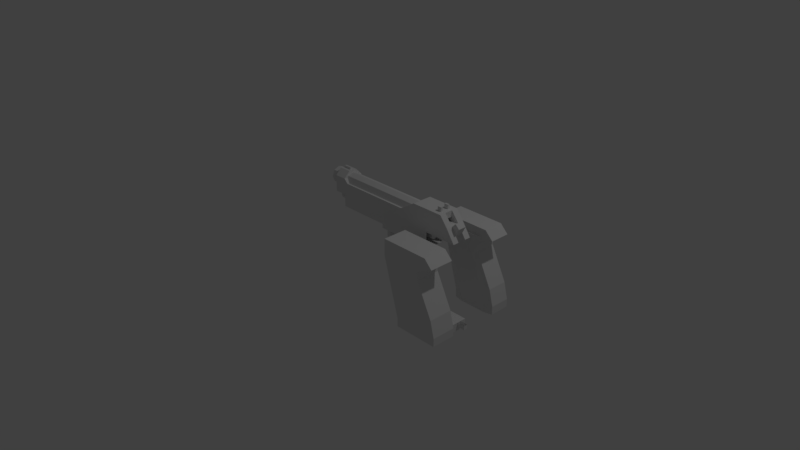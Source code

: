 # Source: Berette92_1.blend  (saved by Blender 2.78.0; exported with 4.5.12 LTS)
import bpy
from mathutils import Matrix  # noqa: F401  (used for matrix-valued properties, if any)

bpy.ops.wm.read_factory_settings(use_empty=True)
scene = bpy.context.scene
scene.name = 'Scene'

# ---- collections
col_collection_1 = bpy.data.collections.new('Collection 1'); scene.collection.children.link(col_collection_1)

# ---- materials (node trees are filled in below, after node groups)
mat_material = bpy.data.materials.new('Material')
mat_material.alpha_threshold = 0.0
mat_material.use_transparent_shadow = False
mat_material.roughness = 0.5
mat_material.line_color = (0.0, 0.0, 0.0, 1.0)

# ---- material node trees

# ---- world
world_world = bpy.data.worlds.new('World'); scene.world = world_world
world_world.color = (0.05088, 0.05088, 0.05088)
world_world.use_sun_shadow = False
world_world.sun_shadow_jitter_overblur = 0.0
world_world.cycles.sampling_method = 'MANUAL'

# ---- cameras
cam_camera = bpy.data.cameras.new('Camera')
cam_camera.clip_end = 100.0
cam_camera.lens = 35.0
cam_camera.sensor_width = 32.0
cam_camera.sensor_height = 18.0
cam_camera.ortho_scale = 7.314
cam_camera.dof.focus_distance = 0.0
cam_camera.dof.aperture_fstop = 128.0

# ---- lights
light_lamp = bpy.data.lights.new('Lamp', 'POINT')
light_lamp.transmission_factor = 0.0
light_lamp.cutoff_distance = 30.0
light_lamp.energy = 100.0
light_lamp.shadow_buffer_clip_start = 1.001
light_lamp.shadow_soft_size = 0.1
light_lamp.shadow_maximum_resolution = 0.006
light_lamp.use_absolute_resolution = True

# ---- meshes
me_cube = bpy.data.meshes.new('Cube')
me_cube.from_pydata([(0.1, -0.575, 1.1), (0.1, -0.325, 1.1), (1.8, -0.325, 1.375), (1.8, -0.575, 1.375), (0.1, -0.5, 1.375), (0.1, -0.4, 1.375), (1.6, -0.325, 0.95), (0.25, -0.575, 0.95), (0.25, -0.325, 0.95), (1.6, -0.575, 0.95), (0.3, -0.325, 1.1), (0.3, -0.575, 1.1), (0.25, -0.4, 1.375), (0.25, -0.5, 1.375), (1.9, -0.325, 1.25), (1.9, -0.575, 1.25), (0.1, -0.575, 1.25), (0.1, -0.325, 1.25), (0.3, -0.325, 1.25), (0.3, -0.575, 1.25), (1.2, -0.575, 1.25), (1.2, -0.325, 1.25), (2.1, -0.7, 1.0), (2.1, -1.0, 1.0), (1.4, -0.7, 1.1), (1.9, -0.7, 0.9), (1.9, -1.0, 0.9), (1.4, -0.7, 0.9), (2.15, -0.7, 0.2), (2.15, -1.0, 0.2), (1.6, -0.7, 0.2), (1.6, -1.0, 0.2), (2.1, -1.0, 0.4), (2.1, -0.7, 0.4), (1.9, -1.0, 0.8), (1.9, -0.7, 0.8), (1.4, -1.0, 0.9), (0.125, -0.4625, 1.375), (0.125, -0.4625, 1.4), (0.125, -0.4375, 1.375), (0.125, -0.4375, 1.4), (0.225, -0.4625, 1.375), (0.225, -0.4625, 1.4), (0.225, -0.4375, 1.375), (0.225, -0.4375, 1.4), (1.7, -0.5125, 1.375), (1.7, -0.5125, 1.425), (1.7, -0.4875, 1.375), (1.7, -0.4875, 1.425), (1.75, -0.5125, 1.375), (1.75, -0.5125, 1.425), (1.75, -0.4875, 1.375), (1.75, -0.4875, 1.425), (1.7, -0.4125, 1.375), (1.7, -0.4125, 1.425), (1.7, -0.3875, 1.375), (1.7, -0.3875, 1.425), (1.75, -0.4125, 1.375), (1.75, -0.4125, 1.425), (1.75, -0.3875, 1.375), (1.75, -0.3875, 1.425), (0.9, -0.5, 0.69), (0.9, -0.5, 0.9), (0.9, -0.4, 0.69), (0.9, -0.4, 0.9), (0.95, -0.5, 0.74), (1.05, -0.5, 0.9), (0.95, -0.4, 0.74), (1.05, -0.4, 0.9), (0.9, -0.575, 0.95), (0.9, -0.325, 0.95), (1.6, -0.325, 0.9), (1.6, -0.575, 0.9), (0.9, -0.575, 0.9), (0.9, -0.325, 0.9), (0.9, -0.5, 0.85), (0.9, -0.4, 0.85), (0.95, -0.4, 0.85), (0.95, -0.5, 0.85), (0.95, -0.5, 0.64), (0.95, -0.4, 0.64), (0.97, -0.5, 0.68), (0.97, -0.4, 0.68), (1.4, -0.5, 0.6), (1.4, -0.4, 0.6), (1.38, -0.5, 0.65), (1.38, -0.4, 0.65), (1.5, -0.5, 0.6), (1.5, -0.4, 0.6), (1.45, -0.5, 0.75), (1.45, -0.4, 0.75), (1.1, -0.5, 0.58), (1.1, -0.5, 0.62), (1.1, -0.4, 0.62), (1.1, -0.4, 0.58), (1.25, -0.5, 0.58), (1.25, -0.4, 0.62), (1.25, -0.5, 0.62), (1.25, -0.4, 0.58), (1.4, -0.325, 1.375), (1.4, -0.575, 1.375), (1.4, -0.575, 1.25), (1.4, -0.325, 1.25), (2.0, -0.7, 1.1), (2.0, -0.575, 1.1), (1.4, -1.0, 1.1), (2.15, -0.7, 0.1), (2.15, -1.0, 0.1), (1.6, -0.7, 0.1), (1.6, -1.0, 0.1), (1.6, -0.55, -2.98e-08), (1.6, -0.55, 0.1), (1.6, -0.35, -2.98e-08), (1.6, -0.35, 0.1), (2.0, -0.55, -2.98e-08), (2.0, -0.55, 0.1), (2.0, -0.35, -2.98e-08), (2.0, -0.35, 0.1), (1.17, -0.475, 0.75), (1.17, -0.425, 0.75), (1.21, -0.425, 0.73), (1.21, -0.475, 0.73), (1.09, -0.475, 0.67), (1.09, -0.425, 0.67), (1.09, -0.475, 0.7), (1.09, -0.425, 0.7), (1.3, -0.475, 0.9), (1.3, -0.425, 0.9), (1.2, -0.475, 0.9), (1.2, -0.425, 0.9), (1.2, -0.475, 0.85), (1.2, -0.425, 0.85), (1.25, -0.425, 0.85), (1.25, -0.475, 0.85), (1.2, -0.425, 0.8), (1.2, -0.475, 0.8), (1.25, -0.425, 0.8), (1.25, -0.475, 0.8), (1.8, -0.5, 1.25), (1.85, -0.4, 1.1), (1.8, -0.4, 1.25), (2.0, -0.5, 1.25), (1.95, -0.5, 1.3), (2.0, -0.4, 1.25), (1.95, -0.4, 1.3), (1.95, -0.4, 1.15), (1.9, -0.4, 1.25), (1.95, -0.5, 1.15), (1.9, -0.5, 1.25), (1.85, -0.5, 1.1), (1.8, -0.4, 1.3), (1.2, -0.325, 1.1), (1.8, -0.5, 1.3), (1.8, -0.5, 1.1), (1.8, -0.4, 1.1), (1.2, -0.575, 1.1), (1.9, -0.5, 1.25), (1.8, -0.5, 1.375), (1.8, -0.575, 1.1), (1.9, -0.4, 1.25), (1.8, -0.4, 1.375), (1.8, -0.325, 1.1), (1.8, -0.325, 1.25), (1.4, -0.575, 1.1), (1.8, -0.575, 1.25), (2.0, -0.325, 1.1), (1.4, -0.325, 1.1), (2.0, -1.0, 1.1), (2.0, -0.4, 1.1), (2.0, -0.5, 1.1), (1.75, -0.5, 1.15), (1.8, -0.4, 1.1), (1.75, -0.4, 1.15), (1.8, -0.5, 1.1), (1.4, -0.525, 1.1), (1.6, -0.525, 1.3), (1.4, -0.375, 1.1), (1.6, -0.375, 1.3), (0.25, -0.575, 1.1), (0.25, -0.325, 1.1), (1.6, -0.575, 1.1), (1.6, -0.325, 1.1), (0.9, -0.325, 1.1), (0.9, -0.575, 1.1), (0.1, -0.4854, 1.06), (1.6, -0.4854, 1.06), (0.1, -0.45, 1.075), (1.6, -0.45, 1.075), (0.1, -0.4146, 1.06), (1.6, -0.4146, 1.06), (0.1, -0.4, 1.025), (1.6, -0.4, 1.025), (0.1, -0.575, 1.3), (0.1, -0.325, 1.3), (0.25, -0.325, 1.3), (0.25, -0.575, 1.3), (1.6, -0.35, 1.25), (1.565e-07, -0.35, 1.25), (1.6, -0.3793, 1.321), (1.565e-07, -0.3793, 1.321), (1.6, -0.45, 1.35), (1.565e-07, -0.45, 1.35), (1.6, -0.5207, 1.321), (1.565e-07, -0.5207, 1.321), (1.6, -0.55, 1.25), (1.565e-07, -0.55, 1.25), (1.6, -0.5207, 1.179), (1.565e-07, -0.5207, 1.179), (1.6, -0.45, 1.15), (1.565e-07, -0.45, 1.15), (1.6, -0.3793, 1.179), (1.565e-07, -0.3793, 1.179), (1.6, -0.5, 1.025), (0.1, -0.5, 1.025), (1.6, -0.4854, 0.9896), (0.1, -0.4854, 0.9896), (1.6, -0.45, 0.975), (0.1, -0.45, 0.975), (1.6, -0.4146, 0.9896), (0.1, -0.4146, 0.9896), (2.0, -0.475, 0.05), (2.0, -0.475, 0.1), (2.0, -0.425, 0.05), (2.0, -0.425, 0.1), (2.1, -0.475, 0.05), (2.1, -0.475, 0.1), (2.1, -0.425, 0.05), (2.1, -0.425, 0.1), (2.1, 0.175, 1.0), (2.1, -0.075, 1.0), (1.4, 0.175, 1.1), (1.9, 0.175, 0.9), (1.9, -0.075, 0.9), (2.15, 0.175, 0.2), (2.15, -0.075, 0.2), (1.6, 0.175, 0.2), (1.6, -0.075, 0.2), (1.809, 0.2, 0.9), (2.0, 0.175, 1.1), (1.4, -0.075, 1.1), (2.15, 0.175, 0.1), (2.15, -0.075, 0.1), (1.6, 0.175, 0.1), (1.6, -0.075, 0.1), (2.0, -0.075, 1.1), (2.1, -0.075, 0.4), (2.1, 0.175, 0.4), (1.9, -0.075, 0.8), (1.9, 0.175, 0.8), (1.4, -0.075, 0.9), (1.4, 0.175, 0.9), (1.491, 0.2, 0.9), (2.05, 0.2, 0.2), (1.7, 0.2, 0.2), (1.809, -0.1, 0.9), (1.491, -0.1, 0.9), (2.05, -0.1, 0.2), (1.7, -0.1, 0.2), (2.05, 0.2, 0.1), (1.7, 0.2, 0.1), (2.05, -0.1, 0.1), (1.7, -0.1, 0.1), (1.5, -0.075, 1.0), (1.85, -0.075, 1.0), (1.691, -0.1, 0.2364), (2.009, -0.1, 0.3636), (2.009, 0.2, 0.3636), (1.691, 0.2, 0.2364), (1.809, 0.2, 0.8182), (1.491, 0.2, 0.8818), (1.491, -0.1, 0.8818), (1.809, -0.1, 0.8182), (1.95, -0.075, 1.0), (1.4, -0.075, 1.0), (1.5, 0.2, 1.0), (1.85, 0.2, 1.0), (1.85, -0.1, 1.0), (1.5, -0.1, 1.0), (1.5, -0.075, 1.1), (1.5, 0.175, 1.1), (1.85, -0.075, 1.1), (1.85, 0.175, 1.1), (1.5, 0.175, 1.0), (1.85, 0.175, 1.0), (1.95, 0.175, 1.0), (1.4, 0.175, 1.0)], [], [(153, 169, 104, 158), (17, 1, 0, 16), (195, 13, 4, 192), (159, 160, 150), (18, 10, 1, 17), (70, 69, 7, 8), (182, 70, 8, 179), (21, 151, 10, 18), (2, 160, 159, 14), (5, 4, 13, 12), (155, 20, 19, 11), (194, 18, 17, 193), (193, 17, 16, 192), (11, 19, 16, 0), (169, 156, 15, 104), (99, 102, 21), (163, 101, 20, 155), (101, 100, 20), (102, 166, 151, 21), (167, 105, 36, 26), (32, 31, 29), (24, 103, 25, 27), (167, 26, 23), (22, 103, 167, 23), (23, 26, 25, 22), (31, 30, 108, 109), (33, 32, 29, 28), (30, 33, 28), (27, 35, 33, 30), (36, 27, 30, 31), (35, 34, 32, 33), (34, 36, 31, 32), (26, 36, 34), (25, 26, 34, 35), (27, 25, 35), (25, 103, 22), (37, 38, 40, 39), (39, 40, 44, 43), (43, 44, 42, 41), (41, 42, 38, 37), (39, 43, 41, 37), (44, 40, 38, 42), (45, 46, 48, 47), (47, 48, 52, 51), (51, 52, 50, 49), (49, 50, 46, 45), (47, 51, 49, 45), (52, 48, 46, 50), (53, 54, 56, 55), (55, 56, 60, 59), (59, 60, 58, 57), (57, 58, 54, 53), (55, 59, 57, 53), (60, 56, 54, 58), (75, 62, 64, 76), (76, 64, 68, 77), (77, 68, 66, 78), (78, 66, 62, 75), (65, 61, 79, 81), (181, 6, 70, 182), (9, 69, 73, 72), (71, 72, 73, 74), (69, 70, 74, 73), (70, 6, 71, 74), (65, 78, 75, 61), (67, 77, 78, 65), (63, 76, 77, 67), (61, 75, 76, 63), (97, 95, 83, 85), (63, 67, 82, 80), (61, 63, 80, 79), (67, 65, 81, 82), (84, 86, 90, 88), (98, 96, 86, 84), (96, 97, 85, 86), (95, 98, 84, 83), (86, 85, 89, 90), (83, 84, 88, 87), (85, 83, 87, 89), (79, 80, 94, 91), (82, 81, 92, 93), (80, 82, 93, 94), (81, 79, 91, 92), (91, 94, 98, 95), (93, 92, 97, 96), (94, 93, 96, 98), (92, 91, 95, 97), (36, 105, 24, 27), (162, 161, 166, 102), (164, 3, 100, 101), (21, 20, 100, 99), (158, 164, 101, 163), (2, 162, 102, 99), (104, 15, 164, 158), (106, 107, 109, 108), (28, 29, 107, 106), (29, 31, 109, 107), (30, 28, 106, 108), (110, 111, 113, 112), (112, 113, 117, 116), (116, 117, 115, 114), (114, 115, 111, 110), (112, 116, 114, 110), (117, 113, 111, 115), (136, 120, 119, 134), (126, 133, 132, 127), (128, 130, 133, 126), (129, 131, 130, 128), (133, 137, 136, 132), (120, 123, 125, 119), (127, 132, 131, 129), (121, 122, 123, 120), (123, 122, 124, 125), (137, 121, 120, 136), (118, 124, 122, 121), (134, 119, 118, 135), (135, 118, 121, 137), (131, 134, 135, 130), (130, 135, 137, 133), (119, 125, 124, 118), (132, 136, 134, 131), (145, 146, 144, 143), (143, 144, 142, 141), (147, 148, 138, 149), (145, 143, 141, 147), (146, 140, 138, 148), (144, 146, 148, 142), (139, 145, 147, 149), (141, 142, 148, 147), (139, 140, 146, 145), (139, 149, 173, 171), (99, 160, 2), (2, 14, 162), (155, 151, 166, 163), (194, 12, 13, 195), (100, 3, 157), (154, 150, 177, 176), (20, 21, 18, 19), (11, 0, 1, 10), (154, 176, 166, 161), (168, 159, 150, 154), (157, 3, 15, 156), (15, 3, 164), (14, 165, 161, 162), (155, 11, 10, 151), (150, 160, 157, 152), (156, 152, 157), (165, 14, 159, 168), (99, 100, 157, 160), (153, 152, 156, 169), (161, 165, 168, 154), (153, 158, 163, 174), (167, 103, 24, 105), (170, 172, 171, 173), (140, 139, 171, 172), (149, 138, 170, 173), (138, 140, 172, 170), (175, 174, 176, 177), (152, 153, 174, 175), (150, 152, 175, 177), (9, 180, 183, 69), (7, 178, 179, 8), (69, 183, 178, 7), (179, 178, 183, 182), (185, 184, 213, 212), (191, 190, 188, 189), (187, 186, 184, 185), (212, 213, 215, 214), (189, 188, 186, 187), (18, 194, 195, 19), (5, 193, 192, 4), (12, 194, 193, 5), (19, 195, 192, 16), (196, 197, 199, 198), (198, 199, 201, 200), (200, 201, 203, 202), (202, 203, 205, 204), (204, 205, 207, 206), (206, 207, 209, 208), (199, 197, 211, 209, 207, 205, 203, 201), (208, 209, 211, 210), (210, 211, 197, 196), (196, 198, 200, 202, 204, 206, 208, 210), (214, 215, 217, 216), (188, 190, 219, 217, 215, 213, 184, 186), (216, 217, 219, 218), (218, 219, 190, 191), (191, 189, 187, 185, 212, 214, 216, 218), (222, 223, 227, 226), (226, 227, 225, 224), (224, 225, 221, 220), (222, 226, 224, 220), (272, 276, 254, 232), (244, 272, 232, 229), (228, 238, 244, 229), (229, 232, 231, 228), (236, 235, 242, 243), (246, 245, 234, 233), (231, 232, 247, 248), (231, 284, 238, 228), (273, 239, 230, 285), (285, 274, 251, 250), (233, 234, 241, 240), (259, 261, 243, 242), (234, 256, 260, 241), (235, 253, 259, 242), (273, 277, 262), (248, 247, 245, 246), (249, 250, 235, 236), (247, 271, 265, 245), (268, 248, 246, 266), (265, 256, 234, 245), (252, 266, 246, 233), (250, 251, 269), (237, 231, 248, 268), (254, 255, 270, 271), (235, 267, 253), (251, 237, 268, 269), (236, 257, 264), (253, 267, 266, 252), (250, 269, 267, 235), (264, 257, 256, 265), (270, 249, 236, 264), (269, 268, 266, 267), (277, 276, 263, 262), (271, 270, 264, 265), (252, 233, 240, 258), (278, 279, 230, 239), (257, 236, 243, 261), (253, 252, 258, 259), (240, 241, 260, 258), (256, 257, 261, 260), (275, 284, 231, 237), (258, 260, 261, 259), (277, 273, 249, 255), (274, 275, 237, 251), (255, 249, 270), (276, 277, 255, 254), (232, 254, 271, 247), (249, 273, 285, 250), (263, 276, 272), (280, 281, 279, 278), (273, 262, 278, 239), (244, 238, 281, 280), (244, 280, 263, 272), (262, 263, 280, 278), (285, 230, 279, 282), (281, 283, 282, 279), (238, 284, 283, 281), (284, 275, 283), (275, 274, 282, 283), (282, 274, 285)])
_uv = me_cube.uv_layers.new(name='UVMap')
_uv.uv.foreach_set('vector', [0.4, 0.25, 0.5, 0.25, 0.5, 0.2125, 0.4, 0.2125, 0.3375, 0.125, 0.3375, 0.05, 0.2125, 0.05, 0.2125, 0.125, 0.625, 0.2125, 0.625, 0.25, 0.55, 0.25, 0.55, 0.2125, 0.45, 0.125, 0.4, 0.1875, 0.4, 0.15, 0.65, 0.125, 0.65, 0.05, 0.55, 0.05, 0.55, 0.125, 0.95, 0.3375, 0.95, 0.2125, 0.625, 0.2125, 0.625, 0.3375, 0.95, 0.05, 0.95, -0.025, 0.625, -0.025, 0.625, 0.05, 0.1, 0.125, 0.1, 0.05, -0.35, 0.05, -0.35, 0.125, 0.3375, 0.1875, 0.3, 0.1875, 0.3, 0.125, 0.3375, 0.125, 0.55, 0.3, 0.55, 0.25, 0.625, 0.25, 0.625, 0.3, 0.1, 0.05, 0.1, 0.125, -0.35, 0.125, -0.35, 0.05, 0.625, 0.15, 0.65, 0.125, 0.55, 0.125, 0.55, 0.15, 0.3375, 0.15, 0.3375, 0.125, 0.2125, 0.125, 0.2125, 0.15, 0.65, 0.05, 0.65, 0.125, 0.55, 0.125, 0.55, 0.05, 0.25, 0.05, 0.25, 0.125, 0.2125, 0.125, 0.2125, 0.05, 0.2, 0.1875, 0.2, 0.125, 0.1, 0.125, 0.2, 0.05, 0.2, 0.125, 0.1, 0.125, 0.1, 0.05, 0.2, 0.125, 0.2, 0.1875, 0.1, 0.125, 0.2, 0.125, 0.2, 0.05, 0.1, 0.05, 0.1, 0.125, 0.5, 0.05, 0.2, 0.05, 0.2, -0.05, 0.45, -0.05, 0.55, 0.7, 0.3, 0.6, 0.575, 0.6, 0.2, 0.05, 0.5, 0.05, 0.45, -0.05, 0.2, -0.05, 0.5, 0.05, 0.45, -0.05, 0.55, 0.0, 0.55, 0.15, 0.5, 0.15, 0.5, -2.98e-07, 0.55, 0.0, 0.55, 0.0, 0.45, 0.0, 0.45, 0.15, 0.55, 0.15, 5.96e-08, 0.6, 0.15, 0.6, 0.15, 0.55, 5.96e-08, 0.55, 0.15, 0.7, 0.0, 0.7, 0.0, 0.6, 0.15, 0.6, 0.3, 0.6, 0.55, 0.7, 0.575, 0.6, 0.2, 0.95, 0.45, 0.9, 0.55, 0.7, 0.3, 0.6, 5.96e-08, 0.95, 0.15, 0.95, 0.15, 0.6, 5.96e-08, 0.6, 0.15, 0.9, 0.0, 0.9, 0.0, 0.7, 0.15, 0.7, 0.45, 0.9, 0.2, 0.95, 0.3, 0.6, 0.55, 0.7, 0.45, 0.95, 0.2, 0.95, 0.45, 0.9, 0.15, 0.95, 0.0, 0.95, 0.0, 0.9, 0.15, 0.9, 0.2, 0.95, 0.45, 0.95, 0.45, 0.9, 0.45, 0.95, 0.5, 1.05, 0.55, 1.0, 0.2688, 0.1875, 0.2688, 0.2, 0.2812, 0.2, 0.2812, 0.1875, 0.5625, 0.1875, 0.5625, 0.2, 0.6125, 0.2, 0.6125, 0.1875, 0.2812, 0.1875, 0.2812, 0.2, 0.2688, 0.2, 0.2688, 0.1875, 0.6125, 0.1875, 0.6125, 0.2, 0.5625, 0.2, 0.5625, 0.1875, 0.5625, 0.2812, 0.6125, 0.2812, 0.6125, 0.2688, 0.5625, 0.2688, 0.6125, 0.2812, 0.5625, 0.2812, 0.5625, 0.2688, 0.6125, 0.2688, 0.2438, 0.1875, 0.2438, 0.2125, 0.2563, 0.2125, 0.2563, 0.1875, 0.35, 0.1875, 0.35, 0.2125, 0.375, 0.2125, 0.375, 0.1875, 0.2563, 0.1875, 0.2563, 0.2125, 0.2438, 0.2125, 0.2438, 0.1875, 0.375, 0.1875, 0.375, 0.2125, 0.35, 0.2125, 0.35, 0.1875, 0.35, 0.2563, 0.375, 0.2563, 0.375, 0.2438, 0.35, 0.2438, 0.375, 0.2563, 0.35, 0.2563, 0.35, 0.2438, 0.375, 0.2438, 0.2938, 0.1875, 0.2938, 0.2125, 0.3063, 0.2125, 0.3063, 0.1875, 0.35, 0.1875, 0.35, 0.2125, 0.375, 0.2125, 0.375, 0.1875, 0.3063, 0.1875, 0.3063, 0.2125, 0.2938, 0.2125, 0.2938, 0.1875, 0.375, 0.1875, 0.375, 0.2125, 0.35, 0.2125, 0.35, 0.1875, 0.35, 0.3063, 0.375, 0.3063, 0.375, 0.2938, 0.35, 0.2938, 0.375, 0.3063, 0.35, 0.3063, 0.35, 0.2938, 0.375, 0.2938, 0.25, 0.925, 0.25, 0.95, 0.3, 0.95, 0.3, 0.925, 0.95, 0.925, 0.95, 0.95, 1.025, 0.95, 0.975, 0.925, 0.975, 0.3, 1.025, 0.3, 1.025, 0.25, 0.975, 0.25, 0.975, 0.925, 1.025, 0.95, 0.95, 0.95, 0.95, 0.925, 0.975, 0.87, 0.95, 0.845, 0.975, 0.82, 0.985, 0.84, 0.3, 0.05, 0.3, -0.025, -0.05, -0.025, -0.05, 0.05, 0.3, 0.975, -0.05, 0.975, -0.05, 0.95, 0.3, 0.95, 0.3, 0.3375, 0.3, 0.2125, -0.05, 0.2125, -0.05, 0.3375, 0.2125, 0.975, 0.3375, 0.975, 0.3375, 0.95, 0.2125, 0.95, 0.95, 0.975, 1.3, 0.975, 1.3, 0.95, 0.95, 0.95, 0.975, 0.87, 0.975, 0.925, 0.95, 0.925, 0.95, 0.845, 0.3, 0.87, 0.3, 0.925, 0.25, 0.925, 0.25, 0.87, 0.95, 0.845, 0.95, 0.925, 0.975, 0.925, 0.975, 0.87, 0.25, 0.845, 0.25, 0.925, 0.3, 0.925, 0.3, 0.845, 0.125, 0.81, 0.125, 0.79, 0.2, 0.8, 0.19, 0.825, 0.95, 0.845, 0.975, 0.87, 0.985, 0.84, 0.975, 0.82, 0.95, 0.25, 0.95, 0.3, 0.975, 0.3, 0.975, 0.25, 0.3, 0.87, 0.25, 0.87, 0.25, 0.84, 0.3, 0.84, 0.2, 0.8, 0.19, 0.825, 0.225, 0.875, 0.25, 0.8, 0.125, 0.79, 0.125, 0.81, 0.19, 0.825, 0.2, 0.8, 0.125, 0.3, 0.125, 0.25, 0.19, 0.25, 0.19, 0.3, 0.125, 0.25, 0.125, 0.3, 0.2, 0.3, 0.2, 0.25, 0.3, 0.825, 0.25, 0.825, 0.25, 0.875, 0.3, 0.875, 0.2, 0.25, 0.2, 0.3, 0.25, 0.3, 0.25, 0.25, 0.19, 0.825, 0.2, 0.8, 0.25, 0.8, 0.225, 0.875, 0.975, 0.25, 0.975, 0.3, 1.05, 0.3, 1.05, 0.25, 0.985, 0.3, 0.985, 0.25, 1.05, 0.25, 1.05, 0.3, 0.975, 0.82, 0.985, 0.84, 1.05, 0.81, 1.05, 0.79, 0.985, 0.84, 0.975, 0.82, 1.05, 0.79, 1.05, 0.81, 0.05, 0.25, 0.05, 0.3, 0.125, 0.3, 0.125, 0.25, 0.05, 0.3, 0.05, 0.25, 0.125, 0.25, 0.125, 0.3, 0.05, 0.79, 0.05, 0.81, 0.125, 0.81, 0.125, 0.79, 0.05, 0.81, 0.05, 0.79, 0.125, 0.79, 0.125, 0.81, 5.96e-08, 0.95, 5.96e-08, 1.05, 0.15, 1.05, 0.15, 0.95, 0.4, 0.125, 0.4, 0.05, 0.2, 0.05, 0.2, 0.125, 0.4, 0.125, 0.4, 0.1875, 0.2, 0.1875, 0.2, 0.125, 0.1, 0.3375, 0.1, 0.2125, 0.2, 0.2125, 0.2, 0.3375, 0.4, 0.05, 0.4, 0.125, 0.2, 0.125, 0.2, 0.05, 0.4, 0.1875, 0.4, 0.125, 0.2, 0.125, 0.2, 0.1875, 0.5, 0.05, 0.45, 0.125, 0.4, 0.125, 0.4, 0.05, 0.575, 0.15, 0.575, 0.0, 0.3, 5.96e-08, 0.3, 0.15, 0.15, 0.6, 0.0, 0.6, 0.0, 0.55, 0.15, 0.55, 0.575, 0.6, 0.3, 0.6, 0.3, 0.55, 0.575, 0.55, 0.3, 0.6, 0.575, 0.6, 0.575, 0.55, 0.3, 0.55, 0.225, 0.5, 0.225, 0.55, 0.325, 0.55, 0.325, 0.5, 0.3, 0.5, 0.3, 0.55, 0.5, 0.55, 0.5, 0.5, 0.325, 0.5, 0.325, 0.55, 0.225, 0.55, 0.225, 0.5, 0.5, 0.5, 0.5, 0.55, 0.3, 0.55, 0.3, 0.5, 0.3, 0.325, 0.5, 0.325, 0.5, 0.225, 0.3, 0.225, 0.5, 0.325, 0.3, 0.325, 0.3, 0.225, 0.5, 0.225, 0.125, 0.9, 0.105, 0.865, 0.085, 0.875, 0.1, 0.9, 0.2625, 0.95, 0.2625, 0.925, 0.2875, 0.925, 0.2875, 0.95, 0.1, 0.95, 0.1, 0.925, 0.125, 0.925, 0.15, 0.95, 0.2875, 0.95, 0.2875, 0.925, 0.2625, 0.925, 0.2625, 0.95, 0.2625, 0.925, 0.2625, 0.9, 0.2875, 0.9, 0.2875, 0.925, 0.105, 0.865, 0.045, 0.835, 0.045, 0.85, 0.085, 0.875, 0.15, 0.95, 0.125, 0.925, 0.1, 0.925, 0.1, 0.95, 0.105, 0.2625, 0.045, 0.2625, 0.045, 0.2875, 0.105, 0.2875, 0.2875, 0.835, 0.2625, 0.835, 0.2625, 0.85, 0.2875, 0.85, 0.2625, 0.9, 0.2625, 0.865, 0.2875, 0.865, 0.2875, 0.9, 0.085, 0.875, 0.045, 0.85, 0.045, 0.835, 0.105, 0.865, 0.2875, 0.9, 0.2875, 0.875, 0.2625, 0.875, 0.2625, 0.9, 0.1, 0.9, 0.085, 0.875, 0.105, 0.865, 0.125, 0.9, 0.2875, 0.925, 0.2875, 0.9, 0.2625, 0.9, 0.2625, 0.925, 0.1, 0.925, 0.1, 0.9, 0.125, 0.9, 0.125, 0.925, 0.085, 0.2875, 0.045, 0.2875, 0.045, 0.2625, 0.085, 0.2625, 0.125, 0.925, 0.125, 0.9, 0.1, 0.9, 0.1, 0.925, 0.475, 0.075, 0.45, 0.125, 0.475, 0.15, 0.5, 0.125, 0.3, 0.125, 0.3, 0.15, 0.25, 0.15, 0.25, 0.125, 0.475, 0.075, 0.45, 0.125, 0.4, 0.125, 0.425, 0.05, 0.3, 0.075, 0.3, 0.125, 0.25, 0.125, 0.25, 0.075, 0.45, 0.3, 0.4, 0.3, 0.4, 0.25, 0.45, 0.25, 0.475, 0.3, 0.45, 0.3, 0.45, 0.25, 0.475, 0.25, 0.425, 0.3, 0.475, 0.3, 0.475, 0.25, 0.425, 0.25, 0.5, 0.125, 0.475, 0.15, 0.45, 0.125, 0.475, 0.075, 0.425, 0.05, 0.4, 0.125, 0.45, 0.125, 0.475, 0.075, 0.425, 0.3, 0.425, 0.25, 0.4, 0.25, 0.4, 0.3, 0.2, 0.3375, 0.4, 0.3, 0.4, 0.3375, 0.4, 0.1875, 0.45, 0.125, 0.4, 0.125, 0.1, 0.2125, 0.1, 0.3375, 0.2, 0.3375, 0.2, 0.2125, 0.3375, 0.15, 0.3, 0.1875, 0.25, 0.1875, 0.2125, 0.15, 0.2, 0.2125, 0.4, 0.2125, 0.4, 0.25, 0.4, 0.05, 0.4, 0.15, 0.3, 0.15, 0.2, 0.05, 0.1, 0.2125, 0.1, 0.3375, -0.35, 0.3375, -0.35, 0.2125, 0.65, 0.2125, 0.55, 0.2125, 0.55, 0.3375, 0.65, 0.3375, 0.4, 0.3, 0.2, 0.3125, 0.2, 0.3375, 0.4, 0.3375, 0.5, 0.05, 0.45, 0.125, 0.4, 0.15, 0.4, 0.05, 0.25, 0.1875, 0.2125, 0.1875, 0.2125, 0.125, 0.25, 0.125, 0.45, 0.125, 0.4, 0.1875, 0.4, 0.125, 0.45, 0.125, 0.5, 0.05, 0.4, 0.05, 0.4, 0.125, 0.1, 0.2125, -0.35, 0.2125, -0.35, 0.3375, 0.1, 0.3375, 0.3, 0.15, 0.3, 0.1875, 0.25, 0.1875, 0.25, 0.15, 0.45, 0.125, 0.4, 0.15, 0.4, 0.1875, 0.3375, 0.05, 0.3375, 0.125, 0.3, 0.125, 0.3, 0.05, 0.2, 0.3375, 0.2, 0.2125, 0.4, 0.25, 0.4, 0.3, 0.4, 0.05, 0.4, 0.15, 0.45, 0.125, 0.5, 0.05, 0.4, 0.3375, 0.5, 0.3375, 0.5, 0.3, 0.4, 0.3, 0.4, 0.25, 0.4, 0.2125, 0.2, 0.2125, 0.2, 0.2375, 0.5, 1.0, 0.5, 1.15, 0.2, 1.15, 0.2, 1.0, 0.25, 0.075, 0.3, 0.075, 0.3, 0.05, 0.25, 0.05, 0.4, 0.125, 0.425, 0.05, 0.4, 0.05, 0.375, 0.075, 0.425, 0.05, 0.4, 0.125, 0.375, 0.075, 0.4, 0.05, 0.25, 0.125, 0.3, 0.125, 0.3, 0.075, 0.25, 0.075, 0.2375, 0.15, 0.2375, 0.05, 0.3125, 0.05, 0.3125, 0.15, 0.4, 0.15, 0.4, 0.05, 0.2, 0.05, 0.3, 0.15, 0.4, 0.3, 0.4, 0.25, 0.3, 0.2375, 0.3, 0.3125, 0.3, 0.975, 0.3, 1.05, -0.05, 1.05, -0.05, 0.975, 0.2125, 0.975, 0.2125, 1.05, 0.3375, 1.05, 0.3375, 0.975, 0.95, 0.975, 0.95, 1.05, 0.625, 1.05, 0.625, 0.975, 0.625, 0.3375, 0.625, 0.2125, 0.95, 0.2125, 0.95, 0.3375, 0.3, 0.03018, -0.45, 0.03018, -0.45, 0.0125, 0.3, 0.0125, 0.3, 0.0125, -0.45, 0.0125, -0.45, 0.03018, 0.3, 0.03018, 0.3, 0.275, -0.45, 0.275, -0.45, 0.2573, 0.3, 0.2573, 0.3, 0.0125, -0.45, 0.0125, -0.45, -0.005178, 0.3, -0.005178, 0.3, 0.2927, -0.45, 0.2927, -0.45, 0.275, 0.3, 0.275, 0.65, 0.3375, 0.625, 0.3375, 0.625, 0.2125, 0.65, 0.2125, 0.3, 0.1875, 0.3375, 0.15, 0.2125, 0.15, 0.25, 0.1875, 0.625, 0.3, 0.625, 0.3375, 0.55, 0.3375, 0.55, 0.3, 0.65, 0.125, 0.625, 0.15, 0.55, 0.15, 0.55, 0.125, 0.3, 0.125, -0.5, 0.125, -0.5, 0.1604, 0.3, 0.1604, 0.3, 0.3104, -0.5, 0.3104, -0.5, 0.275, 0.3, 0.275, 0.3, 0.275, -0.5, 0.275, -0.5, 0.2396, 0.3, 0.2396, 0.3, 0.1604, -0.5, 0.1604, -0.5, 0.125, 0.3, 0.125, 0.3, 0.125, -0.5, 0.125, -0.5, 0.08964, 0.3, 0.08964, 0.3, 0.2396, -0.5, 0.2396, -0.5, 0.275, 0.3, 0.275, 0.3104, 0.1604, 0.325, 0.125, 0.3104, 0.08964, 0.275, 0.075, 0.2396, 0.08964, 0.225, 0.125, 0.2396, 0.1604, 0.275, 0.175, 0.3, 0.275, -0.5, 0.275, -0.5, 0.3104, 0.3, 0.3104, 0.3, 0.08964, -0.5, 0.08964, -0.5, 0.125, 0.3, 0.125, 0.325, 0.125, 0.3104, 0.1604, 0.275, 0.175, 0.2396, 0.1604, 0.225, 0.125, 0.2396, 0.08964, 0.275, 0.075, 0.3104, 0.08964, 0.3, 0.2573, -0.45, 0.2573, -0.45, 0.275, 0.3, 0.275, 0.2927, 0.03018, 0.3, 0.0125, 0.2927, -0.005178, 0.275, -0.0125, 0.2573, -0.005178, 0.25, 0.0125, 0.2573, 0.03018, 0.275, 0.0375, 0.3, 0.275, -0.45, 0.275, -0.45, 0.2927, 0.3, 0.2927, 0.3, 0.9948, -0.45, 0.9948, -0.45, 1.013, 0.3, 1.013, 0.3, 0.0125, 0.2927, 0.03018, 0.275, 0.0375, 0.2573, 0.03018, 0.25, 0.0125, 0.2573, -0.005178, 0.275, -0.0125, 0.2927, -0.005178, 0.5, 0.525, 0.5, 0.55, 0.55, 0.55, 0.55, 0.525, 0.2875, 0.525, 0.2875, 0.55, 0.2625, 0.55, 0.2625, 0.525, 0.55, 0.525, 0.55, 0.55, 0.5, 0.55, 0.5, 0.525, 0.5, 0.2875, 0.55, 0.2875, 0.55, 0.2625, 0.5, 0.2625, 0.475, 0.0, 0.425, 0.0, 0.4045, -0.05, 0.45, -0.05, 0.5, 0.05, 0.475, 0.0, 0.45, -0.05, 0.55, 0.0, 0.55, 0.5875, 0.5, 0.5875, 0.5, 0.4625, 0.55, 0.4625, 0.55, 0.4625, 0.45, 0.4625, 0.45, 0.5875, 0.55, 0.5875, 0.4625, 0.6, 0.5875, 0.6, 0.5875, 0.55, 0.4625, 0.55, 0.5875, 0.7, 0.4625, 0.7, 0.4625, 0.6, 0.5875, 0.6, 0.5875, 0.95, 0.4625, 0.95, 0.4625, 0.9, 0.5875, 0.9, 0.45, 0.95, 0.475, 1.0, 0.5, 1.05, 0.55, 1.0, 0.4625, 0.0, 0.4625, 0.05, 0.5875, 0.05, 0.5875, 0.0, 0.2, 0.0, 0.25, 0.0, 0.2455, -0.05, 0.2, -0.05, 0.5875, 0.6, 0.4625, 0.6, 0.4625, 0.55, 0.5875, 0.55, 0.35, 0.6, 0.35, 0.45, 0.3, 0.4625, 0.3, 0.5875, 0.575, 0.6, 0.525, 0.6, 0.525, 0.55, 0.575, 0.55, 0.3, 0.6, 0.35, 0.6, 0.35, 0.55, 0.3, 0.55, 0.2, 0.4625, 0.25, 0.45, 0.25, 0.4625, 0.5875, 0.9, 0.4625, 0.9, 0.4625, 0.7, 0.5875, 0.7, 0.4625, 0.95, 0.5875, 0.95, 0.5875, 0.6, 0.4625, 0.6, 0.45, 0.9, 0.4045, 0.9091, 0.5045, 0.6818, 0.55, 0.7, 0.4045, 0.9091, 0.45, 0.9, 0.55, 0.7, 0.5045, 0.6818, 0.5045, 0.6818, 0.525, 0.6, 0.575, 0.6, 0.55, 0.7, 0.525, 0.6, 0.5045, 0.6818, 0.55, 0.7, 0.575, 0.6, 0.2, 0.95, 0.2455, 0.95, 0.2455, 0.9409, 0.4045, 0.95, 0.45, 0.95, 0.45, 0.9, 0.4045, 0.9091, 0.4045, 0.95, 0.2455, 0.95, 0.2455, 0.9409, 0.4045, 0.9091, 0.3, 0.6, 0.3455, 0.6182, 0.35, 0.6, 0.2455, 0.95, 0.4045, 0.95, 0.4045, 0.9091, 0.2455, 0.9409, 0.3, 0.6, 0.35, 0.6, 0.3455, 0.6182, 0.35, 0.6, 0.3455, 0.6182, 0.5045, 0.6818, 0.525, 0.6, 0.2, 0.95, 0.2455, 0.9409, 0.3455, 0.6182, 0.3, 0.6, 0.3455, 0.6182, 0.35, 0.6, 0.525, 0.6, 0.5045, 0.6818, 0.2455, 0.9409, 0.2, 0.95, 0.3, 0.6, 0.3455, 0.6182, 0.2455, 0.9409, 0.4045, 0.9091, 0.5045, 0.6818, 0.3455, 0.6182, 0.25, 0.45, 0.425, 0.45, 0.425, 0.4625, 0.25, 0.4625, 0.4045, 0.9091, 0.2455, 0.9409, 0.3455, 0.6182, 0.5045, 0.6818, 0.525, 0.6, 0.575, 0.6, 0.575, 0.55, 0.525, 0.55, 0.25, 0.4625, 0.25, 0.5875, 0.2, 0.5875, 0.2, 0.4625, 0.35, 0.6, 0.3, 0.6, 0.3, 0.55, 0.35, 0.55, 0.35, 0.6, 0.525, 0.6, 0.525, 0.55, 0.35, 0.55, 0.575, 0.5875, 0.575, 0.4625, 0.525, 0.45, 0.525, 0.6, 0.525, 0.6, 0.35, 0.6, 0.35, 0.55, 0.525, 0.55, 0.425, 0.0, 0.475, 0.0, 0.45, -0.05, 0.4045, -0.05, 0.525, 0.6, 0.525, 0.45, 0.35, 0.45, 0.35, 0.6, 0.25, 0.0, 0.2, 0.0, 0.2, -0.05, 0.2455, -0.05, 0.25, 0.0, 0.425, 0.0, 0.4045, -0.05, 0.2455, -0.05, 0.2455, 0.95, 0.2, 0.95, 0.2455, 0.9409, 0.425, 0.0, 0.25, 0.0, 0.2455, -0.05, 0.4045, -0.05, 0.45, 0.95, 0.4045, 0.95, 0.4045, 0.9091, 0.45, 0.9, 0.4625, 0.95, 0.4625, 1.0, 0.5875, 1.0, 0.5875, 0.95, 0.425, 0.4625, 0.425, 0.45, 0.475, 0.4625, 0.425, 0.4625, 0.425, 0.5875, 0.25, 0.5875, 0.25, 0.4625, 0.2, 0.0, 0.25, 0.0, 0.25, 0.05, 0.2, 0.05, 0.5, 0.4625, 0.5, 0.5875, 0.425, 0.5875, 0.425, 0.4625, 0.5, 0.05, 0.425, 0.05, 0.425, 0.0, 0.475, 0.0, 0.25, 0.0, 0.425, 0.0, 0.425, 0.05, 0.25, 0.05, 0.2, 0.0, 0.2, 0.05, 0.25, 0.05, 0.25, 0.0, 0.425, 0.05, 0.425, 0.0, 0.25, 0.0, 0.25, 0.05, 0.5, 0.05, 0.475, 0.0, 0.425, 0.0, 0.425, 0.05, 0.475, 0.5875, 0.425, 0.6, 0.425, 0.5875, 0.425, 0.6, 0.25, 0.6, 0.25, 0.5875, 0.425, 0.5875, 0.25, 0.5875, 0.25, 0.6, 0.2, 0.5875])
me_cube.materials.append(mat_material)
me_cube.use_remesh_preserve_volume = False
me_cube.use_remesh_preserve_attributes = False
me_cube.use_mirror_vertex_groups = False
me_cube.update()

# ---- objects
ob_cube = bpy.data.objects.new('Cube', me_cube)
ob_lamp = bpy.data.objects.new('Lamp', light_lamp)
ob_camera = bpy.data.objects.new('Camera', cam_camera)

# ---- transforms, parenting, visibility, modifiers, constraints
ob_cube.location = (0.0, 0.0, 0.0)
ob_cube.lock_rotations_4d = False
ob_cube.empty_display_type = 'ARROWS'
ob_cube.lineart.crease_threshold = 0.0
ob_lamp.location = (4.076, 1.005, 5.904)
ob_lamp.rotation_euler = (0.6503, 0.05522, 1.866)
ob_lamp.lock_rotations_4d = False
ob_lamp.empty_display_type = 'ARROWS'
ob_lamp.color = (0.0, 0.0, 0.0, 0.0)
ob_lamp.lineart.crease_threshold = 0.0
ob_camera.location = (7.481, -6.508, 5.344)
ob_camera.rotation_euler = (1.109, 0.0, 0.8149)
ob_camera.lock_rotations_4d = False
ob_camera.empty_display_type = 'ARROWS'
ob_camera.color = (0.0, 0.0, 0.0, 0.0)
ob_camera.display_type = 'WIRE'
ob_camera.lineart.crease_threshold = 0.0

# ---- collection membership
col_collection_1.objects.link(ob_cube)
col_collection_1.objects.link(ob_lamp)
col_collection_1.objects.link(ob_camera)

# ---- scene / render settings (as saved in the file)
scene.camera = ob_camera
scene.frame_start = 1; scene.frame_end = 250; scene.frame_set(2)
scene.render.engine = 'BLENDER_EEVEE_NEXT'
scene.render.resolution_percentage = 50
scene.render.dither_intensity = 0.0
scene.cycles.use_denoising = False
scene.cycles.samples = 128
scene.cycles.sampling_pattern = 'TABULATED_SOBOL'
scene.cycles.light_sampling_threshold = 0.0
scene.cycles.use_adaptive_sampling = False
scene.cycles.use_light_tree = False
scene.cycles.blur_glossy = 0.0
scene.cycles.sample_clamp_indirect = 0.0
scene.view_settings.view_transform = 'Standard'
bpy.context.view_layer.update()
